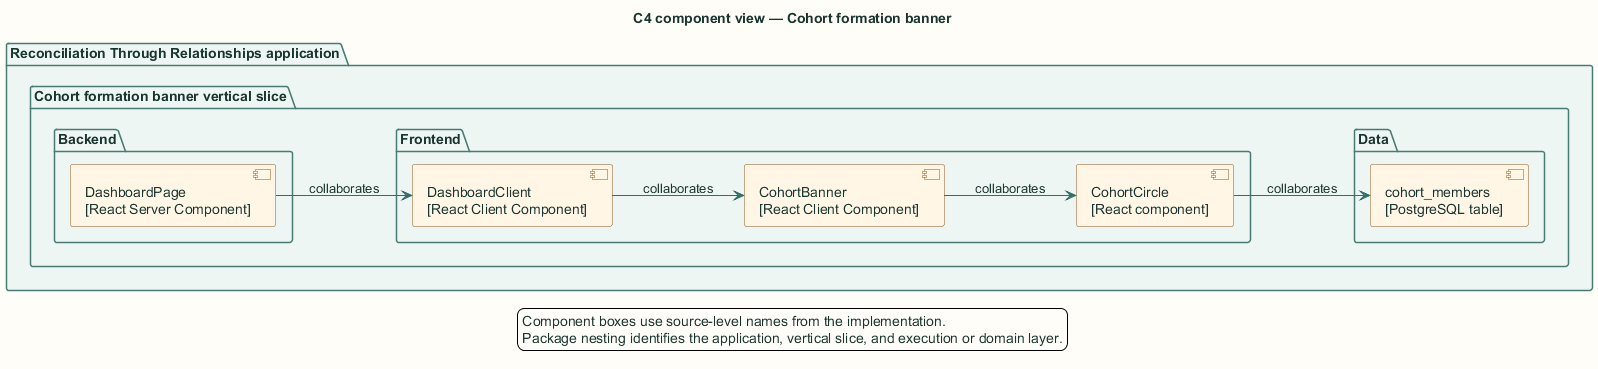

The diagram above was rendered by PlantUML. Its source (embedded in the PNG):
@startuml
title C4 component view — Cohort formation banner

skinparam backgroundColor #FFFDF7
skinparam shadowing false
skinparam defaultFontName Arial
skinparam defaultFontColor #18352F
skinparam ArrowColor #2F6F67
skinparam packageBorderColor #477B73
skinparam packageBackgroundColor #EEF6F3
skinparam rectangleBorderColor #477B73
skinparam rectangleBackgroundColor #FFFFFF
skinparam componentBorderColor #8A5A1F
skinparam componentBackgroundColor #FFF6E6
skinparam databaseBorderColor #4E668E
skinparam databaseBackgroundColor #EEF3FB
skinparam actorBorderColor #18352F
skinparam actorBackgroundColor #FFFFFF
skinparam classBorderColor #477B73
skinparam classBackgroundColor #FFFFFF
skinparam sequenceBoxBorderColor #477B73
skinparam sequenceBoxBackgroundColor #F4F8F6
skinparam ParticipantBorderColor #477B73
skinparam ParticipantBackgroundColor #FFFFFF
skinparam BoxPadding 10
hide stereotype

left to right direction
package "Reconciliation Through Relationships application" {
  package "Cohort formation banner vertical slice" {
    package "Frontend" {
      component "DashboardClient\n[React Client Component]" as cmp1
      component "CohortBanner\n[React Client Component]" as cmp2
      component "CohortCircle\n[React component]" as cmp3
    }
    package "Backend" {
      component "DashboardPage\n[React Server Component]" as cmp0
    }
    package "Data" {
      component "cohort_members\n[PostgreSQL table]" as cmp4
    }
  }
}
cmp0 --> cmp1 : collaborates
cmp1 --> cmp2 : collaborates
cmp2 --> cmp3 : collaborates
cmp3 --> cmp4 : collaborates
legend bottom
  Component boxes use source-level names from the implementation.
  Package nesting identifies the application, vertical slice, and execution or domain layer.
endlegend
@enduml